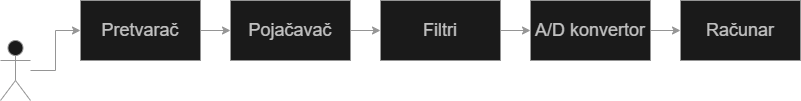

The diagram above was exported from draw.io. Its source (the exported page's mxGraphModel, read from the mxfile embedded in the PNG):
<mxGraphModel dx="1030" dy="567" grid="1" gridSize="10" guides="1" tooltips="1" connect="1" arrows="1" fold="1" page="1" pageScale="1" pageWidth="850" pageHeight="1100" background="light-dark(#FFFFFF, #ffffff)" math="0" shadow="0">
  <root>
    <mxCell id="0" />
    <mxCell id="1" parent="0" />
    <mxCell id="Q7r8e4A1aO8RmhZEyN5f-7" edge="1" parent="1" source="Q7r8e4A1aO8RmhZEyN5f-1" style="edgeStyle=orthogonalEdgeStyle;rounded=0;orthogonalLoop=1;jettySize=auto;html=1;fillColor=#f5f5f5;strokeColor=#666666;" target="Q7r8e4A1aO8RmhZEyN5f-3" value="">
      <mxGeometry relative="1" as="geometry" />
    </mxCell>
    <mxCell id="Q7r8e4A1aO8RmhZEyN5f-1" parent="1" style="rounded=0;whiteSpace=wrap;html=1;fontSize=18;fillColor=#f5f5f5;strokeColor=#666666;fontColor=#333333;" value="Pretvarač" vertex="1">
      <mxGeometry height="60" width="120" x="100" y="160" as="geometry" />
    </mxCell>
    <mxCell id="Q7r8e4A1aO8RmhZEyN5f-6" edge="1" parent="1" source="Q7r8e4A1aO8RmhZEyN5f-2" style="edgeStyle=orthogonalEdgeStyle;rounded=0;orthogonalLoop=1;jettySize=auto;html=1;fillColor=#f5f5f5;strokeColor=#666666;" target="Q7r8e4A1aO8RmhZEyN5f-1" value="">
      <mxGeometry relative="1" as="geometry" />
    </mxCell>
    <mxCell id="Q7r8e4A1aO8RmhZEyN5f-2" parent="1" style="shape=umlActor;verticalLabelPosition=bottom;verticalAlign=top;html=1;outlineConnect=0;fillColor=#f5f5f5;strokeColor=#666666;fontColor=#333333;" value="" vertex="1">
      <mxGeometry height="60" width="30" x="20" y="200" as="geometry" />
    </mxCell>
    <mxCell id="Q7r8e4A1aO8RmhZEyN5f-8" edge="1" parent="1" source="Q7r8e4A1aO8RmhZEyN5f-3" style="edgeStyle=orthogonalEdgeStyle;rounded=0;orthogonalLoop=1;jettySize=auto;html=1;fillColor=#f5f5f5;strokeColor=#666666;" target="Q7r8e4A1aO8RmhZEyN5f-4" value="">
      <mxGeometry relative="1" as="geometry" />
    </mxCell>
    <mxCell id="Q7r8e4A1aO8RmhZEyN5f-3" parent="1" style="rounded=0;whiteSpace=wrap;html=1;fontSize=18;fillColor=#f5f5f5;strokeColor=#666666;fontColor=#333333;" value="Pojačavač" vertex="1">
      <mxGeometry height="60" width="120" x="250" y="160" as="geometry" />
    </mxCell>
    <mxCell id="Q7r8e4A1aO8RmhZEyN5f-9" edge="1" parent="1" source="Q7r8e4A1aO8RmhZEyN5f-4" style="edgeStyle=orthogonalEdgeStyle;rounded=0;orthogonalLoop=1;jettySize=auto;html=1;fillColor=#f5f5f5;strokeColor=#666666;" target="Q7r8e4A1aO8RmhZEyN5f-5" value="">
      <mxGeometry relative="1" as="geometry" />
    </mxCell>
    <mxCell id="Q7r8e4A1aO8RmhZEyN5f-4" parent="1" style="rounded=0;whiteSpace=wrap;html=1;fontSize=18;fillColor=#f5f5f5;strokeColor=#666666;fontColor=#333333;" value="Filtri" vertex="1">
      <mxGeometry height="60" width="120" x="400" y="160" as="geometry" />
    </mxCell>
    <mxCell id="Q7r8e4A1aO8RmhZEyN5f-11" edge="1" parent="1" source="Q7r8e4A1aO8RmhZEyN5f-5" style="edgeStyle=orthogonalEdgeStyle;rounded=0;orthogonalLoop=1;jettySize=auto;html=1;fillColor=#f5f5f5;strokeColor=#666666;" target="Q7r8e4A1aO8RmhZEyN5f-10" value="">
      <mxGeometry relative="1" as="geometry" />
    </mxCell>
    <mxCell id="Q7r8e4A1aO8RmhZEyN5f-5" parent="1" style="rounded=0;whiteSpace=wrap;html=1;fontSize=18;fillColor=#f5f5f5;strokeColor=#666666;fontColor=#333333;" value="A/D konvertor" vertex="1">
      <mxGeometry height="60" width="120" x="550" y="160" as="geometry" />
    </mxCell>
    <mxCell id="Q7r8e4A1aO8RmhZEyN5f-10" parent="1" style="rounded=0;whiteSpace=wrap;html=1;fontSize=18;fillColor=#f5f5f5;strokeColor=#666666;fontColor=#333333;" value="Računar" vertex="1">
      <mxGeometry height="60" width="120" x="700" y="160" as="geometry" />
    </mxCell>
  </root>
</mxGraphModel>